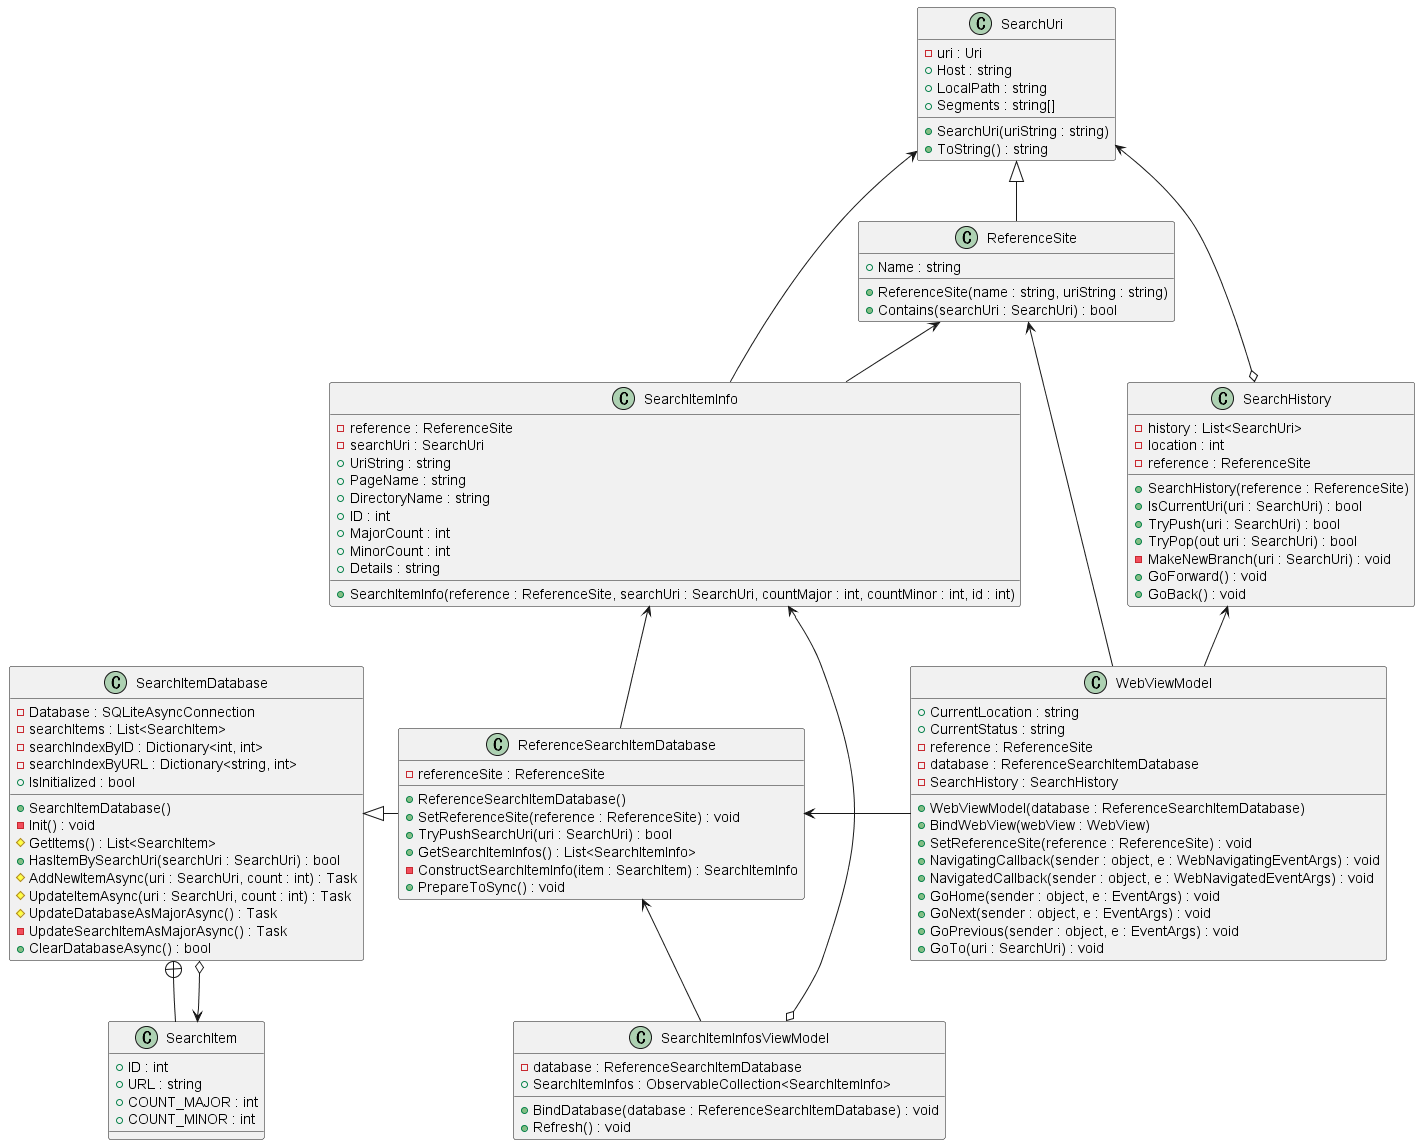

The diagram above was rendered by PlantUML. Its source (embedded in the PNG):
@startuml ReferenceBrowser
class SearchUri {
    - uri : Uri 
    + Host : string 
    + LocalPath : string
    + Segments : string[]
    + SearchUri(uriString : string)
    + ToString() : string
}

SearchUri <|-- ReferenceSite
class ReferenceSite {
    + Name : string 
    + ReferenceSite(name : string, uriString : string)
    + Contains(searchUri : SearchUri) : bool
}

SearchUri <--o SearchHistory
class SearchHistory {
    - history : List<SearchUri>
    - location : int 
    - reference : ReferenceSite
    + SearchHistory(reference : ReferenceSite)
    + IsCurrentUri(uri : SearchUri) : bool
    + TryPush(uri : SearchUri) : bool
    + TryPop(out uri : SearchUri) : bool
    - MakeNewBranch(uri : SearchUri) : void
    + GoForward() : void
    + GoBack() : void
}

SearchItemDatabase +-- SearchItem 
class SearchItem 
{
    + ID : int
    + URL : string
    + COUNT_MAJOR : int
    + COUNT_MINOR : int
}

SearchItem <--o SearchItemDatabase
' class SearchItemDatabase
class SearchItemDatabase
{
    - Database : SQLiteAsyncConnection 
    - searchItems : List<SearchItem>
    - searchIndexByID : Dictionary<int, int> 
    - searchIndexByURL : Dictionary<string, int>
    + IsInitialized : bool
    + SearchItemDatabase()
    - Init() : void
    # GetItems() : List<SearchItem>
    + HasItemBySearchUri(searchUri : SearchUri) : bool
    # AddNewItemAsync(uri : SearchUri, count : int) : Task
    # UpdateItemAsync(uri : SearchUri, count : int) : Task
    # UpdateDatabaseAsMajorAsync() : Task
    - UpdateSearchItemAsMajorAsync() : Task
    + ClearDatabaseAsync() : bool
}

SearchItemDatabase <|- ReferenceSearchItemDatabase
class ReferenceSearchItemDatabase
{
    - referenceSite : ReferenceSite
    + ReferenceSearchItemDatabase()
    + SetReferenceSite(reference : ReferenceSite) : void
    + TryPushSearchUri(uri : SearchUri) : bool
    + GetSearchItemInfos() : List<SearchItemInfo>
    - ConstructSearchItemInfo(item : SearchItem) : SearchItemInfo
    + PrepareToSync() : void
}

ReferenceSite <-- SearchItemInfo
SearchUri <-- SearchItemInfo
SearchItemInfo <-- ReferenceSearchItemDatabase
class SearchItemInfo
{
    - reference : ReferenceSite
    - searchUri : SearchUri
    + UriString : string
    + PageName : string
    + DirectoryName : string
    + ID : int
    + MajorCount : int
    + MinorCount : int
    ' + URI : string
    + Details : string
    + SearchItemInfo(reference : ReferenceSite, searchUri : SearchUri, countMajor : int, countMinor : int, id : int)
}

SearchItemInfo <--o SearchItemInfosViewModel
ReferenceSearchItemDatabase <-- SearchItemInfosViewModel
class SearchItemInfosViewModel
{
    - database : ReferenceSearchItemDatabase
    + SearchItemInfos : ObservableCollection<SearchItemInfo>
    + BindDatabase(database : ReferenceSearchItemDatabase) : void 
    + Refresh() : void
}


ReferenceSearchItemDatabase <- WebViewModel
SearchHistory <-- WebViewModel
ReferenceSite <-- WebViewModel
class WebViewModel 
{
    + CurrentLocation : string
    + CurrentStatus : string
    - reference : ReferenceSite
    - database : ReferenceSearchItemDatabase
    - SearchHistory : SearchHistory
    + WebViewModel(database : ReferenceSearchItemDatabase)
    + BindWebView(webView : WebView)
    + SetReferenceSite(reference : ReferenceSite) : void
    + NavigatingCallback(sender : object, e : WebNavigatingEventArgs) : void
    + NavigatedCallback(sender : object, e : WebNavigatedEventArgs) : void
    + GoHome(sender : object, e : EventArgs) : void
    + GoNext(sender : object, e : EventArgs) : void
    + GoPrevious(sender : object, e : EventArgs) : void
    + GoTo(uri : SearchUri) : void
}

@enduml